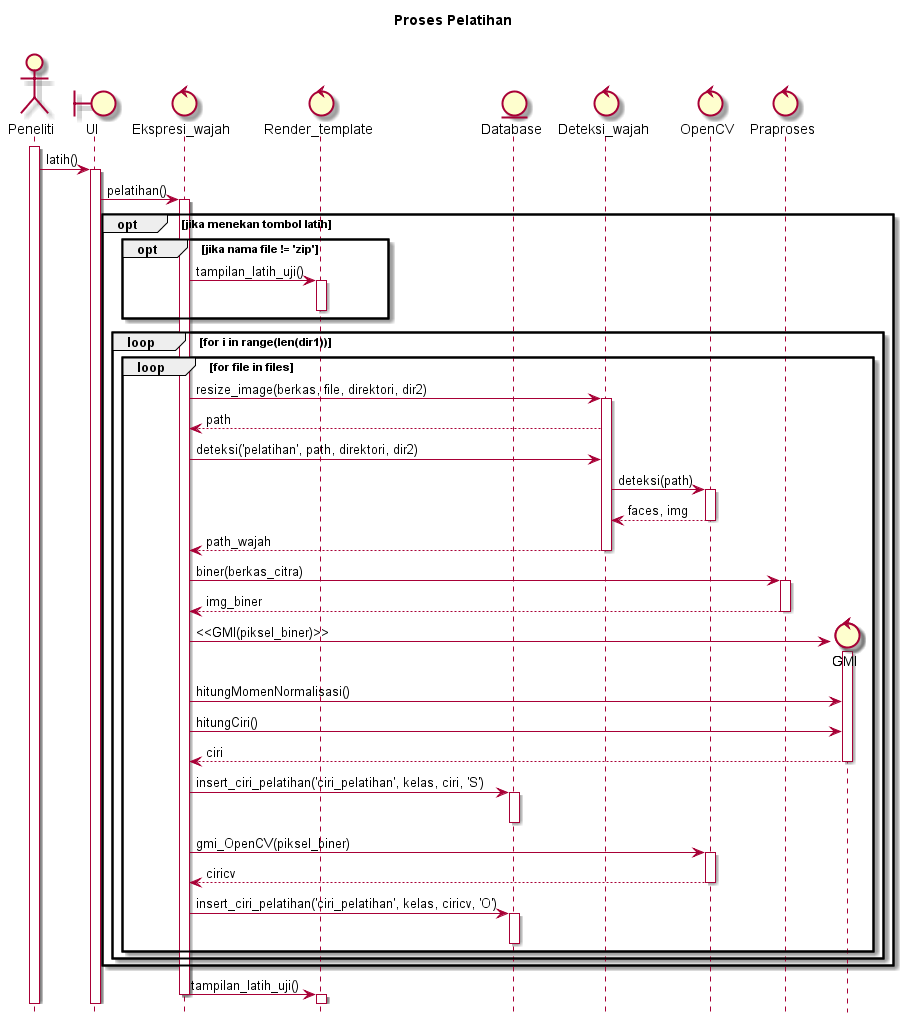

The diagram above was rendered by PlantUML. Its source (embedded in the PNG):
@startuml
hide footbox
title Proses Pelatihan\n

actor Peneliti
boundary UI
control Ekspresi_wajah
control Render_template
entity Database
control Deteksi_wajah
control OpenCV
control Praproses

activate Peneliti
Peneliti -> UI : latih()
activate UI
UI -> Ekspresi_wajah : pelatihan()
activate Ekspresi_wajah
	
	opt jika menekan tombol latih

		opt jika nama file != 'zip'
			Ekspresi_wajah -> Render_template : tampilan_latih_uji()
			activate Render_template
			deactivate Render_template
		end
	
		loop for i in range(len(dir1))
			loop for file in files
				Ekspresi_wajah -> Deteksi_wajah : resize_image(berkas, file, direktori, dir2)
				activate Deteksi_wajah
				Deteksi_wajah  --> Ekspresi_wajah : path
				Ekspresi_wajah -> Deteksi_wajah : deteksi('pelatihan', path, direktori, dir2)

				Deteksi_wajah -> OpenCV : deteksi(path)
				activate OpenCV
				OpenCV --> Deteksi_wajah : faces, img
				deactivate OpenCV
				Deteksi_wajah --> Ekspresi_wajah : path_wajah
				deactivate Deteksi_wajah

				Ekspresi_wajah -> Praproses : biner(berkas_citra)
				activate Praproses
				Praproses --> Ekspresi_wajah : img_biner
				deactivate Praproses

				create control GMI
				Ekspresi_wajah -> GMI : <<GMI(piksel_biner)>>
				activate GMI
				Ekspresi_wajah -> GMI : hitungMomenNormalisasi()
				Ekspresi_wajah -> GMI : hitungCiri()
				GMI --> Ekspresi_wajah : ciri
				deactivate GMI
				Ekspresi_wajah -> Database : insert_ciri_pelatihan('ciri_pelatihan', kelas, ciri, 'S')
				activate Database
				deactivate Database

				Ekspresi_wajah -> OpenCV : gmi_OpenCV(piksel_biner)
				activate OpenCV
				OpenCV --> Ekspresi_wajah : ciricv
				deactivate OpenCV
				Ekspresi_wajah -> Database : insert_ciri_pelatihan('ciri_pelatihan', kelas, ciricv, 'O')
				activate Database
				deactivate Database

			end
		end
  
	end
				Ekspresi_wajah -> Render_template : tampilan_latih_uji()
				deactivate Ekspresi_wajah
				activate Render_template
				deactivate Render_template
@enduml